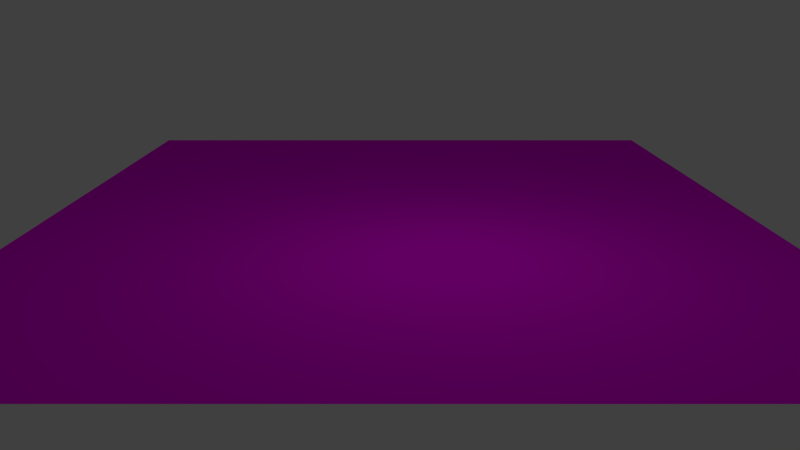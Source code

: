 # Source: track_turn_left.blend  (saved by Blender 2.76.0; exported with 4.5.12 LTS)
import bpy
from mathutils import Matrix  # noqa: F401  (used for matrix-valued properties, if any)

bpy.ops.wm.read_factory_settings(use_empty=True)
scene = bpy.context.scene
scene.name = 'Scene'

# ---- collections
col_collection_1 = bpy.data.collections.new('Collection 1'); scene.collection.children.link(col_collection_1)

# ---- images (referenced by path relative to the original .blend; pixels are not part of the script)
import os
ASSET_DIR = os.environ.get("B2B_ASSET_DIR", "")  # directory of the original .blend (textures are referenced by path, not embedded)
HERE = os.path.dirname(os.path.abspath(__file__))  # packed textures are extracted next to this script under _unpacked/

def load_image(name, relpath, width, height, colorspace="sRGB"):
    """Load a texture the original file referenced (path relative to the .blend, or extracted next to this script)."""
    p = next((c for c in (os.path.join(HERE, relpath), os.path.join(ASSET_DIR, relpath)) if relpath and os.path.exists(c)), "")
    if p:
        img = bpy.data.images.load(p, check_existing=True)
        img.name = name
    else:  # same state as the original file: an image datablock whose file is absent (Cycles renders it pink)
        img = bpy.data.images.new(name, width, height)
        img.source = "FILE"
        img.filepath = "//" + (relpath or name)
    img.colorspace_settings.name = colorspace
    return img
img_grass_tga = load_image('grass.tga', 'grass.tga', 1024, 1024, 'sRGB')
img_pavement_tga = load_image('pavement.tga', 'pavement.tga', 1024, 1024, 'sRGB')

# ---- materials (node trees are filled in below, after node groups)
mat_grass = bpy.data.materials.new('grass')
mat_grass.alpha_threshold = 0.0
mat_grass.roughness = 0.5
mat_road = bpy.data.materials.new('road')
mat_road.alpha_threshold = 0.0
mat_road.roughness = 0.5

# ---- material node trees
mat_grass.use_nodes = True; mat_grass.node_tree.nodes.clear()
_N = mat_grass.node_tree.nodes; _L = mat_grass.node_tree.links
n0 = _N.new('ShaderNodeOutputMaterial'); n0.name = 'Material Output'; n0.location = (300, 300)
n1 = _N.new('ShaderNodeTexImage'); n1.name = 'Image Texture'; n1.location = (-175, 282)
n1.width = 140
n1.image = img_grass_tga
n2 = _N.new('ShaderNodeBsdfDiffuse'); n2.name = 'Diffuse BSDF'; n2.location = (10, 300)
_L.new(n2.outputs[0], n0.inputs[0])
_L.new(n1.outputs[0], n2.inputs[0])
n0.is_active_output = True
mat_road.use_nodes = True; mat_road.node_tree.nodes.clear()
_N = mat_road.node_tree.nodes; _L = mat_road.node_tree.links
n0 = _N.new('ShaderNodeOutputMaterial'); n0.name = 'Material Output'; n0.location = (300, 300)
n1 = _N.new('ShaderNodeBsdfDiffuse'); n1.name = 'Diffuse BSDF'; n1.location = (10, 300)
n2 = _N.new('ShaderNodeTexImage'); n2.name = 'Image Texture'; n2.location = (-200, 300)
n2.width = 140
n2.image = img_pavement_tga
_L.new(n1.outputs[0], n0.inputs[0])
_L.new(n2.outputs[0], n1.inputs[0])
n0.is_active_output = True

# ---- world
world_world = bpy.data.worlds.new('World'); scene.world = world_world
world_world.color = (0.05088, 0.05088, 0.05088)
world_world.use_sun_shadow = False
world_world.sun_shadow_jitter_overblur = 0.0
world_world.cycles.sampling_method = 'MANUAL'
world_world.cycles.sample_map_resolution = 256

# ---- cameras
cam_camera = bpy.data.cameras.new('Camera')
cam_camera.clip_end = 100.0
cam_camera.lens = 35.0
cam_camera.sensor_width = 32.0
cam_camera.sensor_height = 18.0
cam_camera.ortho_scale = 7.314
cam_camera.dof.focus_distance = 0.0

# ---- lights
light_lamp = bpy.data.lights.new('Lamp', 'POINT')
light_lamp.transmission_factor = 0.0
light_lamp.cutoff_distance = 30.0
light_lamp.energy = 100.0
light_lamp.shadow_buffer_clip_start = 1.001
light_lamp.shadow_soft_size = 0.1
light_lamp.shadow_maximum_resolution = 0.006
light_lamp.use_absolute_resolution = True
light_lamp.cycles.use_multiple_importance_sampling = False

# ---- meshes
me_plane_002 = bpy.data.meshes.new('Plane.002')
me_plane_002.from_pydata([(-1.0, -1.0, 0.0), (1.0, -1.0, 0.0), (-1.0, 1.0, 0.0), (1.0, 1.0, 0.0)], [], [(0, 1, 3, 2)])
_uv = me_plane_002.uv_layers.new(name='UVMap')
_uv.uv.foreach_set('vector', [0.0001, 9.998e-05, 0.9999, 9.998e-05, 0.9999, 0.9999, 9.998e-05, 0.9999])
me_plane_002.materials.append(mat_grass)
me_plane_002.use_remesh_preserve_volume = False
me_plane_002.use_remesh_preserve_attributes = False
me_plane_002.use_mirror_vertex_groups = False
me_plane_002.update()
me_plane_001 = bpy.data.meshes.new('Plane.001')
me_plane_001.from_pydata([(0.3, -1.6, 0.0), (1.0, -1.0, 0.0), (-0.7, -1.6, 0.0), (1.0, 1.0, 0.0), (-0.2, 1.0, 0.0), (-0.7, 0.0, 0.0), (0.3, -1.3, 0.0), (0.45, -1.0, 0.0)], [], [(3, 1, 4), (2, 5, 0), (0, 5, 6), (7, 6, 5), (5, 4, 7), (1, 7, 4)])
_uv = me_plane_001.uv_layers.new(name='UVMap')
_uv.uv.foreach_set('vector', [0.0, 0.0, 1.0, 0.0, 1.0, 1.0, 0.0, 0.0, 1.0, 0.0, 1.0, 1.0, 0.0, 0.0, 1.0, 0.0, 1.0, 1.0, 0.0, 0.0, 1.0, 0.0, 1.0, 1.0, 0.0, 0.0, 1.0, 0.0, 1.0, 1.0, 0.0, 0.0, 1.0, 0.0, 1.0, 1.0])
me_plane_001.materials.append(mat_road)
me_plane_001.use_remesh_preserve_volume = False
me_plane_001.use_remesh_preserve_attributes = False
me_plane_001.use_mirror_vertex_groups = False
me_plane_001.update()

# ---- objects
ob_grass = bpy.data.objects.new('Grass', me_plane_002)
ob_road = bpy.data.objects.new('Road', me_plane_001)
ob_lamp = bpy.data.objects.new('Lamp', light_lamp)
ob_camera = bpy.data.objects.new('Camera', cam_camera)

# ---- transforms, parenting, visibility, modifiers, constraints
ob_grass.location = (0.0, 0.0, -1e-05)
ob_grass.scale = (10.0, 8.0, 1.0)
ob_grass.lineart.crease_threshold = 0.0
ob_road.location = (0.0, 0.0, 0.0)
ob_road.scale = (10.0, 5.0, 1.0)
ob_road.lineart.crease_threshold = 0.0
ob_lamp.location = (4.076, 1.005, 5.904)
ob_lamp.rotation_euler = (0.6503, 0.05522, 1.866)
ob_lamp.lock_rotations_4d = False
ob_lamp.empty_display_type = 'ARROWS'
ob_lamp.color = (0.0, 0.0, 0.0, 0.0)
ob_lamp.lineart.crease_threshold = 0.0
ob_camera.location = (20.0, 0.0, 5.0)
ob_camera.rotation_euler = (1.309, 0.0, 1.571)
ob_camera.lock_rotations_4d = False
ob_camera.empty_display_type = 'ARROWS'
ob_camera.color = (0.0, 0.0, 0.0, 0.0)
ob_camera.display_type = 'WIRE'
ob_camera.lineart.crease_threshold = 0.0

# ---- collection membership
col_collection_1.objects.link(ob_grass)
col_collection_1.objects.link(ob_road)
col_collection_1.objects.link(ob_lamp)
col_collection_1.objects.link(ob_camera)

# ---- scene / render settings (as saved in the file)
scene.camera = ob_camera
scene.frame_start = 1; scene.frame_end = 250; scene.frame_set(1)
scene.render.engine = 'CYCLES'
scene.render.resolution_percentage = 50
scene.render.dither_intensity = 0.0
scene.cycles.use_denoising = False
scene.cycles.samples = 10
scene.cycles.sampling_pattern = 'TABULATED_SOBOL'
scene.cycles.light_sampling_threshold = 0.0
scene.cycles.use_adaptive_sampling = False
scene.cycles.use_light_tree = False
scene.cycles.blur_glossy = 0.0
scene.cycles.pixel_filter_type = 'GAUSSIAN'
scene.cycles.sample_clamp_indirect = 0.0
scene.view_settings.view_transform = 'Standard'
bpy.context.view_layer.update()
